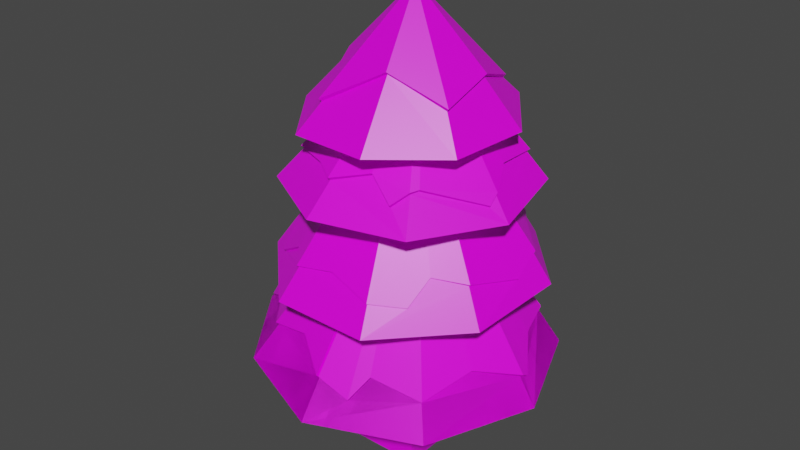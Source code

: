 # Source: tree_pine_snow_covered_3.blend  (saved by Blender 2.83.20; exported with 4.5.12 LTS)
import bpy
from mathutils import Matrix  # noqa: F401  (used for matrix-valued properties, if any)

bpy.ops.wm.read_factory_settings(use_empty=True)
scene = bpy.context.scene
scene.name = 'Scene'

# ---- collections
col_collection = bpy.data.collections.new('Collection'); scene.collection.children.link(col_collection)

# ---- images (referenced by path relative to the original .blend; pixels are not part of the script)
import os
ASSET_DIR = os.environ.get("B2B_ASSET_DIR", "")  # directory of the original .blend (textures are referenced by path, not embedded)
HERE = os.path.dirname(os.path.abspath(__file__))  # packed textures are extracted next to this script under _unpacked/

def load_image(name, relpath, width, height, colorspace="sRGB"):
    """Load a texture the original file referenced (path relative to the .blend, or extracted next to this script)."""
    p = next((c for c in (os.path.join(HERE, relpath), os.path.join(ASSET_DIR, relpath)) if relpath and os.path.exists(c)), "")
    if p:
        img = bpy.data.images.load(p, check_existing=True)
        img.name = name
    else:  # same state as the original file: an image datablock whose file is absent (Cycles renders it pink)
        img = bpy.data.images.new(name, width, height)
        img.source = "FILE"
        img.filepath = "//" + (relpath or name)
    img.colorspace_settings.name = colorspace
    return img
img_palatte_png = load_image('palatte.png', 'palatte.png', 1024, 1024, 'sRGB')

# ---- materials (node trees are filled in below, after node groups)
mat_material = bpy.data.materials.new('Material')
mat_material.alpha_threshold = 0.0
mat_material.use_transparent_shadow = False
mat_material.line_color = (0.0, 0.0, 0.0, 1.0)

# ---- node groups
ng_auto_smooth = bpy.data.node_groups.new('Auto Smooth', 'GeometryNodeTree')
_s = ng_auto_smooth.interface.new_socket(name='Geometry', in_out='OUTPUT', socket_type='NodeSocketGeometry')
_s = ng_auto_smooth.interface.new_socket(name='Geometry', in_out='INPUT', socket_type='NodeSocketGeometry')
_s = ng_auto_smooth.interface.new_socket(name='Angle', in_out='INPUT', socket_type='NodeSocketFloat')
_s.subtype = 'ANGLE'
_s.min_value = 0.0
_s.max_value = 3.142
ng_auto_smooth.is_modifier = True
_N = ng_auto_smooth.nodes; _L = ng_auto_smooth.links
n0 = _N.new('NodeGroupOutput'); n0.name = 'Group Output'; n0.location = (480, -100)
n1 = _N.new('NodeGroupInput'); n1.name = 'Group Input'; n1.location = (-420, -300)
n2 = _N.new('NodeGroupInput'); n2.name = 'Group Input.001'; n2.location = (-60, -100)
n3 = _N.new('GeometryNodeSetShadeSmooth'); n3.name = 'Set Shade Smooth'; n3.location = (120, -100)
n3.domain = 'EDGE'
n4 = _N.new('GeometryNodeSetShadeSmooth'); n4.name = 'Set Shade Smooth.001'; n4.location = (300, -100)
n5 = _N.new('GeometryNodeInputMeshEdgeAngle'); n5.name = 'Edge Angle'; n5.location = (-420, -220)
n6 = _N.new('GeometryNodeInputEdgeSmooth'); n6.name = 'Is Edge Smooth'; n6.location = (-60, -160)
n7 = _N.new('GeometryNodeInputShadeSmooth'); n7.name = 'Is Face Smooth'; n7.location = (-240, -340)
n8 = _N.new('FunctionNodeBooleanMath'); n8.name = 'Boolean Math'; n8.location = (-60, -220)
n9 = _N.new('FunctionNodeCompare'); n9.name = 'Compare'; n9.location = (-240, -180)
n9.operation = 'LESS_EQUAL'
_L.new(n5.outputs[0], n9.inputs[0])
_L.new(n4.outputs[0], n0.inputs[0])
_L.new(n1.outputs[1], n9.inputs[1])
_L.new(n9.outputs[0], n8.inputs[0])
_L.new(n7.outputs[0], n8.inputs[1])
_L.new(n2.outputs[0], n3.inputs[0])
_L.new(n6.outputs[0], n3.inputs[1])
_L.new(n3.outputs[0], n4.inputs[0])
_L.new(n8.outputs[0], n3.inputs[2])
n0.is_active_output = True

# ---- material node trees
mat_material.use_nodes = True; mat_material.node_tree.nodes.clear()
_N = mat_material.node_tree.nodes; _L = mat_material.node_tree.links
n0 = _N.new('ShaderNodeOutputMaterial'); n0.name = 'Material Output'; n0.location = (300, 300)
n1 = _N.new('ShaderNodeBsdfPrincipled'); n1.name = 'Principled BSDF'; n1.location = (10, 300)
n1.distribution = 'GGX'
n1.subsurface_method = 'BURLEY'
n1.inputs[2].default_value = 0.4
n1.inputs[3].default_value = 1.45
n1.inputs[27].default_value = (0.0, 0.0, 0.0, 1.0)
n1.inputs[28].default_value = 1.0
n2 = _N.new('ShaderNodeTexImage'); n2.name = 'Image Texture'; n2.location = (-515, 127)
n2.image = img_palatte_png
n2.interpolation = 'Closest'
_L.new(n1.outputs[0], n0.inputs[0])
_L.new(n2.outputs[0], n1.inputs[0])
n0.is_active_output = True

# ---- world
world_world = bpy.data.worlds.new('World'); scene.world = world_world
world_world.use_nodes = True; world_world.node_tree.nodes.clear()
_N = world_world.node_tree.nodes; _L = world_world.node_tree.links
n0 = _N.new('ShaderNodeOutputWorld'); n0.name = 'World Output'; n0.location = (300, 300)
n1 = _N.new('ShaderNodeBackground'); n1.name = 'Background'; n1.location = (10, 300)
n1.inputs[0].default_value = (0.05088, 0.05088, 0.05088, 1.0)
_L.new(n1.outputs[0], n0.inputs[0])
n0.is_active_output = True
world_world.color = (0.05088, 0.05088, 0.05088)
world_world.use_sun_shadow = False
world_world.sun_shadow_jitter_overblur = 0.0

# ---- meshes
me_cube = bpy.data.meshes.new('Cube')
me_cube.from_pydata([(0.4778, 0.3159, 1.723), (0.5671, 0.5626, -0.5586), (0.4417, -0.3747, 1.671), (0.5637, -0.5637, -0.5637), (-0.2132, 0.3099, 1.742), (-0.555, 0.5609, -0.5508), (-0.2477, -0.3814, 1.693), (-0.5628, -0.564, -0.5623), (0.1615, -0.01339, 4.581), (-1.581, 1.616, 1.19), (0.1104, 2.346, 1.154), (-2.666, -0.3471, 1.16), (1.769, 1.657, 1.115), (-1.688, -1.717, 1.032), (2.414, -0.01037, 1.039), (0.001277, -2.382, 0.9936), (1.689, -1.686, 0.9982), (1.689, -1.686, 0.9982), (0.001277, -2.382, 0.9936), (2.414, -0.01037, 1.039), (-1.688, -1.717, 1.032), (1.769, 1.657, 1.115), (-2.666, -0.3471, 1.16), (0.1104, 2.346, 1.154), (-1.581, 1.616, 1.19), (0.1615, -0.01339, 4.581), (-0.5178, 1.891, 2.739), (-1.754, 0.7331, 2.706), (-1.981, -0.7872, 2.608), (-0.8104, -1.932, 2.489), (0.7825, -1.959, 2.499), (1.991, -0.8602, 2.582), (2.111, 0.7222, 2.688), (1.074, 1.862, 2.755), (0.5118, 1.81, 4.204), (-0.8825, 1.432, 4.253), (-1.693, 0.1942, 4.205), (-1.52, -1.166, 4.009), (-0.2324, -1.877, 3.983), (1.21, -1.506, 3.979), (1.982, -0.2644, 3.996), (1.712, 1.103, 4.117), (1.481, 0.9356, 4.573), (1.686, 0.3898, 5.059), (0.9852, 1.338, 5.191), (-0.2365, 1.467, 5.231), (-1.211, 0.6847, 5.235), (-1.474, -0.5327, 5.088), (-0.7719, -1.481, 4.957), (0.5378, -1.623, 5.002), (1.519, -0.8428, 5.008), (0.8441, 1.117, 5.446), (-0.737, -0.3251, 5.897), (-0.9383, 0.5372, 5.563), (1.196, -0.6496, 5.541), (1.148, 0.2123, 5.778), (-0.5427, -1.175, 5.415), (-0.02101, 0.6865, 6.087), (0.4066, -0.9103, 5.942), (-1.169, -0.9308, 4.474), (1.447, 0.9082, 4.534), (0.4542, 1.395, 4.714), (1.021, -1.184, 4.49), (-1.416, 0.1718, 4.514), (1.715, -0.2153, 4.354), (-0.7191, 1.233, 4.555), (-0.1247, -1.493, 4.474), (-1.026, 0.6006, 4.645), (0.4398, -1.249, 4.625), (0.8397, -1.368, 4.314), (1.5, 0.1832, 4.59), (-0.1604, 1.192, 4.778), (1.071, -1.076, 4.512), (1.725, -0.3726, 4.22), (0.8511, 1.144, 4.72), (0.7069, 1.308, 4.645), (-1.176, -0.2576, 4.662), (-0.4883, -1.245, 4.527), (1.677, -0.7121, 3.135), (0.6908, -1.698, 2.916), (-0.6637, -1.634, 2.993), (1.838, 0.6111, 3.169), (-0.4091, 1.637, 3.169), (-1.451, -0.6052, 3.395), (-1.443, 0.6157, 3.204), (0.9838, 1.632, 3.149), (1.906, 0.1079, 2.952), (1.136, -1.376, 2.869), (1.241, -1.013, 3.23), (-0.03821, -1.576, 3.099), (1.382, 1.052, 3.301), (0.3952, 1.538, 3.322), (-0.8314, 1.056, 3.379), (-1.354, 0.08268, 3.43), (-1.535, -0.2569, 3.208), (-1.434, -1.137, 2.779), (-0.9052, -1.339, 3.095), (0.9994, 1.664, 3.177), (0.1165, 0.01809, 5.774), (1.707, -0.7225, 3.162), (0.703, -1.729, 2.941), (-0.6779, -1.666, 3.018), (1.871, 0.6213, 3.197), (-0.4202, 1.67, 3.196), (-1.483, -0.6193, 3.423), (-1.474, 0.6327, 3.23), (1.94, 0.1076, 2.978), (1.158, -1.401, 2.894), (1.262, -1.037, 3.255), (-0.04199, -1.61, 3.122), (1.408, 1.077, 3.329), (0.3971, 1.574, 3.348), (-0.8555, 1.082, 3.405), (-1.391, 0.0863, 3.455), (-1.571, -0.2533, 3.232), (-1.459, -1.163, 2.804), (-0.9299, -1.365, 3.12), (1.234, -0.6678, 5.58), (0.1878, -0.07089, 6.978), (0.8666, 1.154, 5.485), (-0.7801, -0.337, 5.937), (-0.9776, 0.5565, 5.604), (1.188, 0.2255, 5.817), (-0.5664, -1.212, 5.454), (-0.03282, 0.7287, 6.129), (0.4158, -0.9513, 5.981), (0.2158, 0.0664, 6.357), (-1.204, -0.9562, 4.515), (0.4638, 1.44, 4.753), (1.042, -1.221, 4.533), (-1.458, 0.1795, 4.557), (1.753, -0.2265, 4.39), (-0.7483, 1.268, 4.595), (-0.1323, -1.535, 4.517), (-1.063, 0.6248, 4.686), (0.4508, -1.291, 4.667), (0.8506, -1.411, 4.356), (1.542, 0.1964, 4.627), (-0.1716, 1.239, 4.815), (1.11, -1.097, 4.553), (1.76, -0.3924, 4.256), (0.8748, 1.185, 4.758), (0.7306, 1.348, 4.683), (-1.22, -0.268, 4.703), (-0.5126, -1.282, 4.566), (-1.259, 1.334, 1.801), (0.1459, 1.956, 1.748), (-1.374, -1.422, 1.637), (1.452, -1.441, 1.481), (-2.421, -0.3213, 1.459), (0.001002, -1.971, 1.562), (-1.259, 1.334, 1.801), (2.137, -0.01084, 1.475), (0.001002, -1.971, 1.562), (0.1459, 1.956, 1.748), (1.513, 1.359, 1.752), (1.513, 1.359, 1.752), (-1.374, -1.422, 1.637), (1.452, -1.441, 1.481), (2.137, -0.01084, 1.475), (-2.421, -0.3213, 1.459), (-0.4111, 1.545, 2.013), (2.141, 0.08757, 1.418), (1.764, 0.6291, 1.757), (-2.418, -0.4766, 1.323), (-1.864, -0.8113, 1.644), (0.5023, -1.915, 1.351), (0.6853, -1.626, 1.669), (0.5023, -1.915, 1.351), (0.6853, -1.626, 1.669), (-2.418, -0.4766, 1.323), (-1.864, -0.8113, 1.644), (0.6381, 1.654, 1.903), (-0.4111, 1.545, 2.013), (0.6381, 1.654, 1.903), (-1.314, 0.8199, 2.09), (1.698, -0.6437, 1.705), (-0.6005, -1.574, 1.831), (-0.6005, -1.574, 1.831), (1.698, -0.6437, 1.705), (2.141, 0.08757, 1.418), (1.764, 0.6291, 1.757), (-1.314, 0.8199, 2.09), (0.15, 2.006, 1.79), (0.132, 0.0004857, 4.637), (-1.289, 1.373, 1.842), (0.2022, -0.03028, 4.621), (0.01933, -2.018, 1.598), (-0.01834, -2.019, 1.598), (1.535, 1.406, 1.792), (1.561, 1.378, 1.791), (-1.406, -1.461, 1.674), (1.487, -1.475, 1.52), (2.187, -0.004225, 1.515), (-2.466, -0.3381, 1.5), (0.521, -1.962, 1.388), (0.7036, -1.673, 1.705), (-2.458, -0.5078, 1.361), (-1.904, -0.8424, 1.681), (-0.4281, 1.592, 2.053), (0.6611, 1.7, 1.944), (-0.6203, -1.621, 1.866), (1.744, -0.6629, 1.742), (2.189, 0.1067, 1.457), (1.813, 0.6481, 1.797), (-1.356, 0.8437, 2.13)], [], [(0, 4, 6, 2), (3, 2, 6, 7), (7, 6, 4, 5), (5, 1, 3, 7), (1, 0, 2, 3), (5, 4, 0, 1), (31, 78, 88, 87, 79, 30), (9, 151, 161, 146, 23), (10, 154, 174, 155, 12), (32, 81, 86, 78, 31), (11, 149, 175, 151, 9), (12, 155, 163, 162, 152, 14), (29, 80, 96, 95, 83, 28), (13, 147, 165, 164, 149, 11), (14, 152, 176, 148, 16), (28, 83, 94, 93, 84, 27), (15, 150, 177, 147, 13), (16, 148, 167, 166, 153, 18), (27, 84, 92, 82, 26), (17, 158, 169, 168, 150, 15), (18, 153, 178, 157, 20), (26, 82, 91, 85, 33), (19, 159, 179, 158, 17), (20, 157, 171, 170, 160, 22), (21, 156, 181, 180, 159, 19), (23, 146, 172, 156, 21), (22, 160, 182, 145, 24), (30, 79, 89, 80, 29), (23, 21, 19, 17, 15, 13, 11, 9), (24, 145, 173, 154, 10), (10, 12, 14, 16, 18, 20, 22, 24), (33, 85, 90, 81, 32), (33, 32, 31, 30, 29, 28, 27, 26), (39, 62, 69, 68, 66, 38), (40, 64, 73, 72, 62, 39), (37, 59, 76, 63, 36), (36, 63, 67, 65, 35), (35, 65, 71, 61, 34), (34, 61, 75, 74, 60, 41), (38, 66, 77, 59, 37), (41, 60, 70, 64, 40), (41, 40, 39, 38, 37, 36, 35, 34), (48, 56, 52, 47), (49, 58, 56, 48), (46, 53, 57, 45), (45, 57, 51, 44), (44, 51, 55, 43), (43, 55, 54, 50), (47, 52, 53, 46), (50, 54, 58, 49), (50, 49, 48, 47, 46, 45, 44, 43), (51, 57, 124, 119), (58, 54, 117, 125), (56, 58, 125, 123), (57, 53, 121, 124), (53, 52, 120, 121), (52, 56, 123, 120), (55, 51, 119, 122), (54, 55, 122, 117), (71, 65, 132, 138), (63, 76, 143, 130), (65, 67, 134, 132), (61, 71, 138, 128), (75, 61, 128, 142), (70, 60, 42, 137), (74, 75, 142, 141), (64, 70, 137, 131), (99, 106, 102, 98), (95, 96, 116, 115), (79, 87, 107, 100), (85, 91, 111, 97), (83, 95, 115, 104), (86, 81, 102, 106), (90, 85, 97, 110), (94, 83, 104, 114), (78, 86, 106, 99), (100, 107, 108, 99, 98), (101, 109, 100, 98), (102, 110, 97, 98), (97, 111, 103, 98), (103, 112, 105, 98), (105, 113, 114, 104, 98), (104, 115, 116, 101, 98), (91, 82, 103, 111), (87, 88, 108, 107), (96, 80, 101, 116), (82, 92, 112, 103), (88, 78, 99, 108), (92, 84, 105, 112), (80, 89, 109, 101), (84, 93, 113, 105), (89, 79, 100, 109), (93, 94, 114, 113), (81, 90, 110, 102), (121, 120, 118), (119, 124, 118), (120, 123, 118), (125, 117, 118), (122, 119, 118), (123, 125, 118), (117, 122, 118), (124, 121, 118), (132, 134, 130, 126), (133, 135, 136, 129, 126), (131, 137, 42, 126), (128, 138, 132, 126), (129, 139, 140, 131, 126), (42, 141, 142, 128, 126), (130, 143, 127, 126), (127, 144, 133, 126), (67, 63, 130, 134), (76, 59, 127, 143), (62, 72, 139, 129), (66, 68, 135, 133), (59, 77, 144, 127), (72, 73, 140, 139), (68, 69, 136, 135), (77, 66, 133, 144), (73, 64, 131, 140), (69, 62, 129, 136), (60, 74, 141, 42), (187, 195, 196, 192, 186), (146, 161, 151, 8), (152, 162, 163, 155, 25), (149, 164, 165, 147, 8), (153, 166, 167, 148, 25), (168, 169, 196, 195), (180, 181, 204, 203), (156, 172, 146, 8), (154, 173, 199, 183), (8, 150, 187, 186), (151, 175, 149, 8), (148, 176, 152, 25), (147, 177, 150, 8), (150, 168, 195, 187), (159, 180, 203, 193), (156, 8, 186, 190), (179, 159, 193, 202), (194, 197, 198, 191, 184), (183, 199, 185, 184), (189, 200, 183, 184), (191, 201, 188, 184), (192, 202, 193, 186), (193, 203, 204, 190, 186), (185, 205, 194, 184), (173, 145, 185, 199), (181, 156, 190, 204), (169, 158, 192, 196), (155, 174, 200, 189), (145, 182, 205, 185), (160, 170, 197, 194), (157, 178, 201, 191), (153, 25, 184, 188), (174, 154, 183, 200), (182, 160, 194, 205), (170, 171, 198, 197), (178, 153, 188, 201), (171, 157, 191, 198), (158, 179, 202, 192), (25, 155, 189, 184)])
_uv = me_cube.uv_layers.new(name='UVMap')
_uv.uv.foreach_set('vector', [0.7461, 0.4262, 0.7461, 0.4262, 0.7461, 0.4262, 0.7461, 0.4262, 0.7461, 0.4262, 0.7461, 0.4262, 0.7461, 0.4262, 0.7461, 0.4262, 0.7461, 0.4262, 0.7461, 0.4262, 0.7461, 0.4262, 0.7461, 0.4262, 0.7461, 0.4262, 0.7461, 0.4262, 0.7461, 0.4262, 0.7461, 0.4262, 0.7461, 0.4262, 0.7461, 0.4262, 0.7461, 0.4262, 0.7461, 0.4262, 0.7461, 0.4262, 0.7461, 0.4262, 0.7461, 0.4262, 0.7461, 0.4262, 0.8347, 0.2106, 0.8347, 0.2106, 0.8347, 0.2106, 0.8347, 0.2106, 0.8347, 0.2106, 0.8347, 0.2106, 0.8051, 0.1811, 0.8051, 0.1811, 0.8051, 0.1811, 0.8051, 0.1811, 0.8051, 0.1811, 0.25, 0.49, 0.25, 0.4512, 0.2987, 0.4209, 0.3902, 0.3902, 0.4197, 0.4197, 0.8347, 0.2106, 0.8347, 0.2106, 0.8347, 0.2106, 0.8347, 0.2106, 0.8347, 0.2106, 0.8051, 0.1811, 0.8051, 0.1811, 0.8051, 0.1811, 0.8051, 0.1811, 0.8051, 0.1811, 0.4197, 0.4197, 0.3902, 0.3902, 0.4181, 0.3158, 0.4606, 0.2601, 0.4605, 0.25, 0.49, 0.25, 0.8347, 0.2106, 0.8347, 0.2106, 0.8347, 0.2106, 0.8347, 0.2106, 0.8347, 0.2106, 0.8347, 0.2106, 0.8051, 0.1811, 0.8051, 0.1811, 0.8051, 0.1811, 0.8051, 0.1811, 0.8051, 0.1811, 0.8051, 0.1811, 0.49, 0.25, 0.4605, 0.25, 0.4168, 0.1858, 0.3955, 0.1045, 0.4197, 0.08029, 0.8347, 0.2106, 0.8347, 0.2106, 0.8347, 0.2106, 0.8347, 0.2106, 0.8347, 0.2106, 0.8347, 0.2106, 0.8051, 0.1811, 0.8051, 0.1811, 0.8051, 0.1811, 0.8051, 0.1811, 0.8051, 0.1811, 0.4197, 0.08029, 0.3955, 0.1045, 0.3181, 0.08566, 0.3005, 0.0566, 0.25, 0.05072, 0.25, 0.01, 0.8347, 0.2106, 0.8347, 0.2106, 0.8347, 0.2106, 0.8347, 0.2106, 0.8347, 0.2106, 0.8051, 0.1811, 0.8051, 0.1811, 0.8051, 0.1811, 0.8051, 0.1811, 0.8051, 0.1811, 0.8051, 0.1811, 0.7993, 0.1663, 0.7993, 0.1663, 0.7993, 0.1663, 0.7993, 0.1663, 0.7993, 0.1663, 0.8347, 0.2106, 0.8347, 0.2106, 0.8347, 0.2106, 0.8347, 0.2106, 0.8347, 0.2106, 0.8051, 0.1811, 0.8051, 0.1811, 0.8051, 0.1811, 0.8051, 0.1811, 0.8051, 0.1811, 0.7993, 0.1663, 0.7993, 0.1663, 0.7993, 0.1663, 0.7993, 0.1663, 0.7993, 0.1663, 0.7993, 0.1663, 0.8051, 0.1811, 0.8051, 0.1811, 0.8051, 0.1811, 0.8051, 0.1811, 0.8051, 0.1811, 0.8051, 0.1811, 0.8051, 0.1811, 0.8051, 0.1811, 0.8051, 0.1811, 0.8051, 0.1811, 0.8051, 0.1811, 0.7993, 0.1663, 0.7993, 0.1663, 0.7993, 0.1663, 0.7993, 0.1663, 0.7993, 0.1663, 0.8347, 0.2106, 0.8347, 0.2106, 0.8347, 0.2106, 0.8347, 0.2106, 0.8347, 0.2106, 0.8051, 0.1811, 0.8051, 0.1811, 0.8051, 0.1811, 0.8051, 0.1811, 0.8051, 0.1811, 0.8051, 0.1811, 0.8051, 0.1811, 0.8051, 0.1811, 0.7993, 0.1663, 0.7993, 0.1663, 0.7993, 0.1663, 0.7993, 0.1663, 0.7993, 0.1663, 0.7992, 0.1959, 0.7992, 0.1959, 0.7992, 0.1959, 0.7992, 0.1959, 0.7992, 0.1959, 0.7992, 0.1959, 0.7992, 0.1959, 0.7992, 0.1959, 0.8347, 0.2106, 0.8347, 0.2106, 0.8347, 0.2106, 0.8347, 0.2106, 0.8347, 0.2106, 0.8347, 0.2106, 0.8347, 0.2106, 0.8347, 0.2106, 0.8347, 0.2106, 0.8347, 0.2106, 0.8347, 0.2106, 0.8347, 0.2106, 0.8347, 0.2106, 0.8347, 0.2106, 0.8347, 0.2106, 0.8347, 0.2106, 0.8347, 0.2106, 0.8347, 0.2106, 0.8347, 0.2106, 0.8347, 0.2106, 0.8347, 0.2106, 0.8347, 0.2106, 0.8347, 0.2106, 0.8347, 0.2106, 0.8347, 0.2106, 0.8347, 0.2106, 0.8347, 0.2106, 0.8347, 0.2106, 0.8347, 0.2106, 0.8347, 0.2106, 0.8347, 0.2106, 0.8347, 0.2106, 0.8347, 0.2106, 0.8347, 0.2106, 0.8347, 0.2106, 0.8347, 0.2106, 0.8347, 0.2106, 0.8347, 0.2106, 0.8347, 0.2106, 0.8347, 0.2106, 0.8347, 0.2106, 0.8347, 0.2106, 0.8347, 0.2106, 0.8347, 0.2106, 0.8347, 0.2106, 0.8347, 0.2106, 0.8347, 0.2106, 0.8347, 0.2106, 0.8347, 0.2106, 0.8347, 0.2106, 0.8347, 0.2106, 0.8347, 0.2106, 0.8347, 0.2106, 0.8347, 0.2106, 0.8347, 0.2106, 0.8347, 0.2106, 0.8347, 0.2106, 0.8347, 0.2106, 0.8347, 0.2106, 0.8347, 0.2106, 0.8347, 0.2106, 0.8347, 0.2106, 0.8347, 0.2106, 0.8347, 0.2106, 0.8347, 0.2106, 0.8347, 0.2106, 0.8347, 0.2106, 0.8347, 0.2106, 0.8347, 0.2106, 0.8347, 0.2106, 0.8347, 0.2106, 0.8347, 0.2106, 0.8347, 0.2106, 0.8347, 0.2106, 0.8347, 0.2106, 0.8347, 0.2106, 0.8347, 0.2106, 0.8347, 0.2106, 0.8347, 0.2106, 0.8347, 0.2106, 0.8347, 0.2106, 0.8347, 0.2106, 0.8347, 0.2106, 0.8347, 0.2106, 0.8347, 0.2106, 0.8347, 0.2106, 0.8347, 0.2106, 0.8347, 0.2106, 0.8347, 0.2106, 0.8347, 0.2106, 0.8347, 0.2106, 0.8347, 0.2106, 0.8347, 0.2106, 0.8347, 0.2106, 0.8347, 0.2106, 0.8347, 0.2106, 0.8347, 0.2106, 0.8347, 0.2106, 0.8347, 0.2106, 0.8347, 0.2106, 0.8347, 0.2106, 0.8347, 0.2106, 0.8347, 0.2106, 0.8347, 0.2106, 0.8347, 0.2106, 0.8347, 0.2106, 0.8347, 0.2106, 0.8347, 0.2106, 0.8347, 0.2106, 0.8347, 0.2106, 0.8347, 0.2106, 0.8347, 0.2106, 0.8347, 0.2106, 0.8347, 0.2106, 0.8347, 0.2106, 0.8347, 0.2106, 0.8347, 0.2106, 0.8347, 0.2106, 0.8347, 0.2106, 0.8347, 0.2106, 0.8347, 0.2106, 0.8347, 0.2106, 0.8347, 0.2106, 0.8347, 0.2106, 0.8347, 0.2106, 0.8347, 0.2106, 0.8347, 0.2106, 0.8347, 0.2106, 0.8347, 0.2106, 0.8347, 0.2106, 0.8347, 0.2106, 0.8347, 0.2106, 0.8347, 0.2106, 0.8347, 0.2106, 0.8347, 0.2106, 0.8347, 0.2106, 0.8347, 0.2106, 0.8347, 0.2106, 0.8347, 0.2106, 0.8347, 0.2106, 0.8347, 0.2106, 0.8347, 0.2106, 0.8347, 0.2106, 0.8347, 0.2106, 0.8347, 0.2106, 0.8347, 0.2106, 0.8347, 0.2106, 0.8347, 0.2106, 0.8347, 0.2106, 0.8347, 0.2106, 0.8347, 0.2106, 0.8347, 0.2106, 0.8347, 0.2106, 0.8347, 0.2106, 0.8347, 0.2106, 0.8347, 0.2106, 0.8347, 0.2106, 0.8347, 0.2106, 0.8347, 0.2106, 0.8347, 0.2106, 0.8347, 0.2106, 0.8347, 0.2106, 0.8347, 0.2106, 0.8347, 0.2106, 0.8347, 0.2106, 0.8347, 0.2106, 0.8347, 0.2106, 0.8347, 0.2106, 0.07675, 0.9144, 0.07675, 0.9144, 0.07675, 0.9144, 0.07675, 0.9144, 0.8347, 0.2106, 0.8347, 0.2106, 0.8347, 0.2106, 0.8347, 0.2106, 0.8347, 0.2106, 0.8347, 0.2106, 0.8347, 0.2106, 0.8347, 0.2106, 0.8347, 0.2106, 0.8347, 0.2106, 0.8347, 0.2106, 0.8347, 0.2106, 0.8347, 0.2106, 0.8347, 0.2106, 0.8347, 0.2106, 0.8347, 0.2106, 0.8347, 0.2106, 0.8347, 0.2106, 0.8347, 0.2106, 0.8347, 0.2106, 0.8347, 0.2106, 0.8347, 0.2106, 0.8347, 0.2106, 0.8347, 0.2106, 0.8347, 0.2106, 0.8347, 0.2106, 0.8347, 0.2106, 0.8347, 0.2106, 0.8347, 0.2106, 0.8347, 0.2106, 0.8347, 0.2106, 0.8347, 0.2106, 0.07675, 0.9144, 0.07675, 0.9144, 0.07675, 0.9144, 0.07675, 0.9144, 0.07675, 0.9144, 0.07675, 0.9144, 0.07675, 0.9144, 0.07675, 0.9144, 0.07675, 0.9144, 0.07675, 0.9144, 0.07675, 0.9144, 0.07675, 0.9144, 0.07675, 0.9144, 0.07675, 0.9144, 0.07675, 0.9144, 0.07675, 0.9144, 0.07675, 0.9144, 0.07675, 0.9144, 0.07675, 0.9144, 0.07675, 0.9144, 0.07675, 0.9144, 0.07675, 0.9144, 0.07675, 0.9144, 0.07675, 0.9144, 0.07675, 0.9144, 0.07675, 0.9144, 0.07675, 0.9144, 0.07675, 0.9144, 0.07675, 0.9144, 0.07675, 0.9144, 0.07675, 0.9144, 0.8347, 0.2106, 0.8347, 0.2106, 0.8347, 0.2106, 0.8347, 0.2106, 0.8347, 0.2106, 0.8347, 0.2106, 0.8347, 0.2106, 0.8347, 0.2106, 0.8347, 0.2106, 0.8347, 0.2106, 0.8347, 0.2106, 0.8347, 0.2106, 0.8347, 0.2106, 0.8347, 0.2106, 0.8347, 0.2106, 0.8347, 0.2106, 0.8347, 0.2106, 0.8347, 0.2106, 0.8347, 0.2106, 0.8347, 0.2106, 0.8347, 0.2106, 0.8347, 0.2106, 0.8347, 0.2106, 0.8347, 0.2106, 0.8347, 0.2106, 0.8347, 0.2106, 0.8347, 0.2106, 0.8347, 0.2106, 0.8347, 0.2106, 0.8347, 0.2106, 0.8347, 0.2106, 0.8347, 0.2106, 0.8347, 0.2106, 0.8347, 0.2106, 0.8347, 0.2106, 0.8347, 0.2106, 0.8347, 0.2106, 0.8347, 0.2106, 0.8347, 0.2106, 0.8347, 0.2106, 0.8347, 0.2106, 0.8347, 0.2106, 0.8347, 0.2106, 0.8347, 0.2106, 0.06198, 0.9243, 0.06198, 0.9243, 0.06198, 0.9243, 0.06198, 0.9243, 0.06198, 0.9243, 0.06198, 0.9243, 0.06198, 0.9243, 0.06198, 0.9243, 0.06198, 0.9243, 0.06198, 0.9243, 0.06198, 0.9243, 0.06198, 0.9243, 0.06198, 0.9243, 0.06198, 0.9243, 0.06198, 0.9243, 0.06198, 0.9243, 0.06198, 0.9243, 0.06198, 0.9243, 0.06198, 0.9243, 0.06198, 0.9243, 0.06198, 0.9243, 0.06198, 0.9243, 0.06198, 0.9243, 0.06198, 0.9243, 0.04229, 0.9439, 0.04229, 0.9439, 0.04229, 0.9439, 0.04229, 0.9439, 0.04229, 0.9439, 0.04229, 0.9439, 0.04229, 0.9439, 0.04229, 0.9439, 0.04229, 0.9439, 0.04229, 0.9439, 0.04229, 0.9439, 0.04229, 0.9439, 0.04229, 0.9439, 0.04229, 0.9439, 0.04229, 0.9439, 0.04229, 0.9439, 0.04229, 0.9439, 0.04229, 0.9439, 0.04229, 0.9439, 0.04229, 0.9439, 0.04229, 0.9439, 0.04229, 0.9439, 0.04229, 0.9439, 0.04229, 0.9439, 0.04229, 0.9439, 0.04229, 0.9439, 0.04229, 0.9439, 0.04229, 0.9439, 0.04229, 0.9439, 0.04229, 0.9439, 0.04229, 0.9439, 0.04229, 0.9439, 0.04229, 0.9439, 0.04229, 0.9439, 0.04229, 0.9439, 0.8347, 0.2106, 0.8347, 0.2106, 0.8347, 0.2106, 0.8347, 0.2106, 0.8347, 0.2106, 0.8347, 0.2106, 0.8347, 0.2106, 0.8347, 0.2106, 0.8347, 0.2106, 0.8347, 0.2106, 0.8347, 0.2106, 0.8347, 0.2106, 0.8347, 0.2106, 0.8347, 0.2106, 0.8347, 0.2106, 0.8347, 0.2106, 0.8347, 0.2106, 0.8347, 0.2106, 0.8347, 0.2106, 0.8347, 0.2106, 0.8347, 0.2106, 0.8347, 0.2106, 0.8347, 0.2106, 0.8347, 0.2106, 0.8347, 0.2106, 0.8347, 0.2106, 0.8347, 0.2106, 0.8347, 0.2106, 0.8347, 0.2106, 0.8347, 0.2106, 0.8347, 0.2106, 0.8347, 0.2106, 0.8347, 0.2106, 0.8347, 0.2106, 0.8347, 0.2106, 0.8347, 0.2106, 0.8347, 0.2106, 0.8347, 0.2106, 0.8347, 0.2106, 0.8347, 0.2106, 0.8347, 0.2106, 0.8347, 0.2106, 0.8347, 0.2106, 0.8347, 0.2106, 0.04033, 0.9141, 0.04033, 0.9141, 0.04033, 0.9141, 0.04033, 0.9141, 0.04033, 0.9141, 0.8051, 0.1811, 0.8051, 0.1811, 0.8051, 0.1811, 0.8051, 0.1811, 0.4605, 0.25, 0.4606, 0.2601, 0.4181, 0.3158, 0.3902, 0.3902, 0.25, 0.25, 0.8051, 0.1811, 0.8051, 0.1811, 0.8051, 0.1811, 0.8051, 0.1811, 0.8051, 0.1811, 0.25, 0.05072, 0.3005, 0.0566, 0.3181, 0.08566, 0.3955, 0.1045, 0.25, 0.25, 0.8051, 0.1811, 0.8051, 0.1811, 0.8051, 0.1811, 0.8051, 0.1811, 0.8051, 0.1811, 0.8051, 0.1811, 0.8051, 0.1811, 0.8051, 0.1811, 0.8051, 0.1811, 0.8051, 0.1811, 0.8051, 0.1811, 0.8051, 0.1811, 0.7993, 0.1663, 0.7993, 0.1663, 0.7993, 0.1663, 0.7993, 0.1663, 0.8051, 0.1811, 0.8051, 0.1811, 0.8051, 0.1811, 0.8051, 0.1811, 0.8051, 0.1811, 0.8051, 0.1811, 0.8051, 0.1811, 0.8051, 0.1811, 0.3955, 0.1045, 0.4168, 0.1858, 0.4605, 0.25, 0.25, 0.25, 0.8051, 0.1811, 0.8051, 0.1811, 0.8051, 0.1811, 0.8051, 0.1811, 0.8051, 0.1811, 0.8051, 0.1811, 0.8051, 0.1811, 0.8051, 0.1811, 0.8051, 0.1811, 0.8051, 0.1811, 0.8051, 0.1811, 0.8051, 0.1811, 0.8051, 0.1811, 0.8051, 0.1811, 0.8051, 0.1811, 0.8051, 0.1811, 0.8051, 0.1811, 0.8051, 0.1811, 0.8051, 0.1811, 0.8051, 0.1811, 0.04033, 0.9141, 0.04033, 0.9141, 0.04033, 0.9141, 0.04033, 0.9141, 0.04033, 0.9141, 0.04033, 0.9141, 0.04033, 0.9141, 0.04033, 0.9141, 0.04033, 0.9141, 0.04033, 0.9141, 0.04033, 0.9141, 0.04033, 0.9141, 0.04033, 0.9141, 0.04033, 0.9141, 0.04033, 0.9141, 0.04033, 0.9141, 0.04033, 0.9141, 0.04033, 0.9141, 0.04033, 0.9141, 0.04033, 0.9141, 0.04033, 0.9141, 0.04033, 0.9141, 0.04033, 0.9141, 0.04033, 0.9141, 0.04033, 0.9141, 0.04033, 0.9141, 0.04033, 0.9141, 0.04033, 0.9141, 0.04033, 0.9141, 0.04033, 0.9141, 0.7993, 0.1663, 0.7993, 0.1663, 0.7993, 0.1663, 0.7993, 0.1663, 0.8051, 0.1811, 0.8051, 0.1811, 0.8051, 0.1811, 0.8051, 0.1811, 0.8051, 0.1811, 0.8051, 0.1811, 0.8051, 0.1811, 0.8051, 0.1811, 0.3902, 0.3902, 0.2987, 0.4209, 0.2987, 0.4209, 0.3902, 0.3902, 0.7993, 0.1663, 0.7993, 0.1663, 0.7993, 0.1663, 0.7993, 0.1663, 0.7993, 0.1663, 0.7993, 0.1663, 0.7993, 0.1663, 0.7993, 0.1663, 0.7993, 0.1663, 0.7993, 0.1663, 0.7993, 0.1663, 0.7993, 0.1663, 0.25, 0.05072, 0.25, 0.25, 0.25, 0.25, 0.25, 0.05072, 0.2987, 0.4209, 0.25, 0.4512, 0.25, 0.4512, 0.2987, 0.4209, 0.7993, 0.1663, 0.7993, 0.1663, 0.7993, 0.1663, 0.7993, 0.1663, 0.7993, 0.1663, 0.7993, 0.1663, 0.7993, 0.1663, 0.7993, 0.1663, 0.7993, 0.1663, 0.7993, 0.1663, 0.7993, 0.1663, 0.7993, 0.1663, 0.7993, 0.1663, 0.7993, 0.1663, 0.7993, 0.1663, 0.7993, 0.1663, 0.8051, 0.1811, 0.8051, 0.1811, 0.8051, 0.1811, 0.8051, 0.1811, 0.25, 0.25, 0.3902, 0.3902, 0.3902, 0.3902, 0.25, 0.25])
me_cube.materials.append(mat_material)
me_cube.use_remesh_preserve_volume = False
me_cube.use_remesh_preserve_attributes = False
me_cube.use_mirror_vertex_groups = False
me_cube.update()

# ---- objects
ob_cube = bpy.data.objects.new('Cube', me_cube)

# ---- transforms, parenting, visibility, modifiers, constraints
ob_cube.location = (0.0, 0.0, 0.0)
ob_cube.scale = (0.4134, 0.4134, 0.4134)
ob_cube.lock_rotations_4d = False
ob_cube.empty_display_type = 'ARROWS'
ob_cube.lineart.crease_threshold = 0.0
_m = ob_cube.modifiers.new('Auto Smooth', 'NODES')
_m.node_group = ng_auto_smooth
_gi = [s.identifier for s in ng_auto_smooth.interface.items_tree if s.item_type == 'SOCKET' and s.in_out == 'INPUT']
_m[_gi[1]] = 0.5236  # Angle

# ---- collection membership
col_collection.objects.link(ob_cube)

# ---- scene / render settings (as saved in the file)
scene.frame_start = 1; scene.frame_end = 250; scene.frame_set(1)
scene.render.engine = 'BLENDER_EEVEE_NEXT'
scene.cycles.use_denoising = False
scene.cycles.samples = 128
scene.cycles.sampling_pattern = 'TABULATED_SOBOL'
scene.cycles.use_adaptive_sampling = False
scene.cycles.use_light_tree = False
scene.view_settings.view_transform = 'Filmic'
bpy.context.view_layer.update()

# ---- added for rendering (the .blend has no active camera and no usable light): camera, sun
cam_auto = bpy.data.cameras.new('AutoCamera')
cam_auto.lens = 50.0
cam_auto.sensor_width = 36.0
cam_auto.clip_end = 1000.0
ob_auto_camera = bpy.data.objects.new('AutoCamera', cam_auto)
scene.collection.objects.link(ob_auto_camera)
ob_auto_camera.location = (3.8679, -4.7115, 4.46183)
ob_auto_camera.rotation_euler = (1.09748, -7.21219e-08, 0.694738)
scene.camera = ob_auto_camera
light_auto_sun = bpy.data.lights.new('AutoSun', 'SUN')
light_auto_sun.energy = 3.0
light_auto_sun.angle = 0.0523599
ob_auto_sun = bpy.data.objects.new('AutoSun', light_auto_sun)
scene.collection.objects.link(ob_auto_sun)
ob_auto_sun.rotation_euler = (0.872665, 0.174533, 0.523599)
bpy.context.view_layer.update()
